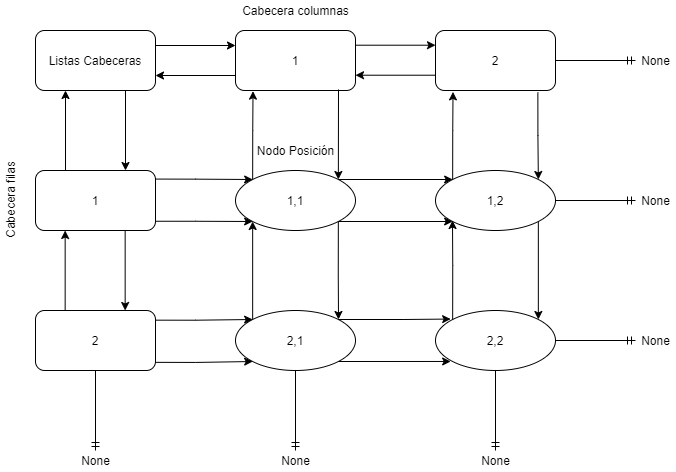

The diagram above was exported from draw.io. Its source (the exported page's mxGraphModel, read from the mxfile embedded in the PNG):
<mxGraphModel dx="1021" dy="529" grid="1" gridSize="10" guides="1" tooltips="1" connect="1" arrows="1" fold="1" page="1" pageScale="1" pageWidth="827" pageHeight="1169" math="0" shadow="0">
  <root>
    <mxCell id="0" />
    <mxCell id="1" parent="0" />
    <mxCell id="DmNMqFQA1DGPH7AU1y6g-3" value="" style="edgeStyle=orthogonalEdgeStyle;rounded=0;orthogonalLoop=1;jettySize=auto;html=1;entryX=0;entryY=0.25;entryDx=0;entryDy=0;exitX=1;exitY=0.25;exitDx=0;exitDy=0;" edge="1" parent="1" source="DmNMqFQA1DGPH7AU1y6g-1" target="DmNMqFQA1DGPH7AU1y6g-2">
      <mxGeometry relative="1" as="geometry" />
    </mxCell>
    <mxCell id="DmNMqFQA1DGPH7AU1y6g-9" value="" style="edgeStyle=orthogonalEdgeStyle;rounded=0;orthogonalLoop=1;jettySize=auto;html=1;entryX=0.75;entryY=0;entryDx=0;entryDy=0;exitX=0.75;exitY=1;exitDx=0;exitDy=0;" edge="1" parent="1" source="DmNMqFQA1DGPH7AU1y6g-1" target="DmNMqFQA1DGPH7AU1y6g-8">
      <mxGeometry relative="1" as="geometry" />
    </mxCell>
    <mxCell id="DmNMqFQA1DGPH7AU1y6g-1" value="Listas Cabeceras" style="rounded=1;whiteSpace=wrap;html=1;" vertex="1" parent="1">
      <mxGeometry x="80" y="110" width="120" height="60" as="geometry" />
    </mxCell>
    <mxCell id="DmNMqFQA1DGPH7AU1y6g-2" value="1" style="whiteSpace=wrap;html=1;rounded=1;" vertex="1" parent="1">
      <mxGeometry x="280" y="110" width="120" height="60" as="geometry" />
    </mxCell>
    <mxCell id="DmNMqFQA1DGPH7AU1y6g-29" value="" style="edgeStyle=orthogonalEdgeStyle;rounded=0;orthogonalLoop=1;jettySize=auto;html=1;endArrow=ERmandOne;endFill=0;" edge="1" parent="1" source="DmNMqFQA1DGPH7AU1y6g-4">
      <mxGeometry relative="1" as="geometry">
        <mxPoint x="680" y="140" as="targetPoint" />
      </mxGeometry>
    </mxCell>
    <mxCell id="DmNMqFQA1DGPH7AU1y6g-4" value="2" style="whiteSpace=wrap;html=1;rounded=1;" vertex="1" parent="1">
      <mxGeometry x="480" y="110" width="120" height="60" as="geometry" />
    </mxCell>
    <mxCell id="DmNMqFQA1DGPH7AU1y6g-15" value="" style="edgeStyle=orthogonalEdgeStyle;rounded=0;orthogonalLoop=1;jettySize=auto;html=1;entryX=0;entryY=1;entryDx=0;entryDy=0;exitX=1;exitY=1;exitDx=0;exitDy=0;" edge="1" parent="1" source="DmNMqFQA1DGPH7AU1y6g-14" target="DmNMqFQA1DGPH7AU1y6g-16">
      <mxGeometry relative="1" as="geometry" />
    </mxCell>
    <mxCell id="DmNMqFQA1DGPH7AU1y6g-8" value="1" style="whiteSpace=wrap;html=1;rounded=1;" vertex="1" parent="1">
      <mxGeometry x="80" y="250" width="120" height="60" as="geometry" />
    </mxCell>
    <mxCell id="DmNMqFQA1DGPH7AU1y6g-31" value="" style="edgeStyle=orthogonalEdgeStyle;rounded=0;orthogonalLoop=1;jettySize=auto;html=1;endArrow=ERmandOne;endFill=0;" edge="1" parent="1" source="DmNMqFQA1DGPH7AU1y6g-10">
      <mxGeometry relative="1" as="geometry">
        <mxPoint x="140" y="530" as="targetPoint" />
      </mxGeometry>
    </mxCell>
    <mxCell id="DmNMqFQA1DGPH7AU1y6g-10" value="2" style="rounded=1;whiteSpace=wrap;html=1;" vertex="1" parent="1">
      <mxGeometry x="80" y="390" width="120" height="60" as="geometry" />
    </mxCell>
    <mxCell id="DmNMqFQA1DGPH7AU1y6g-17" value="" style="edgeStyle=orthogonalEdgeStyle;rounded=0;orthogonalLoop=1;jettySize=auto;html=1;entryX=0;entryY=0;entryDx=0;entryDy=0;exitX=1;exitY=0;exitDx=0;exitDy=0;" edge="1" parent="1" source="DmNMqFQA1DGPH7AU1y6g-14" target="DmNMqFQA1DGPH7AU1y6g-16">
      <mxGeometry relative="1" as="geometry" />
    </mxCell>
    <mxCell id="DmNMqFQA1DGPH7AU1y6g-21" value="" style="edgeStyle=orthogonalEdgeStyle;rounded=0;orthogonalLoop=1;jettySize=auto;html=1;entryX=0;entryY=1;entryDx=0;entryDy=0;exitX=0;exitY=0;exitDx=0;exitDy=0;" edge="1" parent="1" source="DmNMqFQA1DGPH7AU1y6g-20" target="DmNMqFQA1DGPH7AU1y6g-14">
      <mxGeometry relative="1" as="geometry">
        <mxPoint x="340" y="350" as="targetPoint" />
      </mxGeometry>
    </mxCell>
    <mxCell id="DmNMqFQA1DGPH7AU1y6g-25" value="" style="edgeStyle=orthogonalEdgeStyle;rounded=0;orthogonalLoop=1;jettySize=auto;html=1;exitX=0;exitY=0;exitDx=0;exitDy=0;entryX=0.146;entryY=1.011;entryDx=0;entryDy=0;entryPerimeter=0;" edge="1" parent="1" source="DmNMqFQA1DGPH7AU1y6g-14" target="DmNMqFQA1DGPH7AU1y6g-2">
      <mxGeometry relative="1" as="geometry" />
    </mxCell>
    <mxCell id="DmNMqFQA1DGPH7AU1y6g-14" value="1,1" style="ellipse;whiteSpace=wrap;html=1;rounded=1;" vertex="1" parent="1">
      <mxGeometry x="280" y="250" width="120" height="60" as="geometry" />
    </mxCell>
    <mxCell id="DmNMqFQA1DGPH7AU1y6g-19" value="" style="edgeStyle=orthogonalEdgeStyle;rounded=0;orthogonalLoop=1;jettySize=auto;html=1;exitX=1;exitY=1;exitDx=0;exitDy=0;entryX=1;entryY=0;entryDx=0;entryDy=0;" edge="1" parent="1" source="DmNMqFQA1DGPH7AU1y6g-16" target="DmNMqFQA1DGPH7AU1y6g-18">
      <mxGeometry relative="1" as="geometry" />
    </mxCell>
    <mxCell id="DmNMqFQA1DGPH7AU1y6g-24" value="" style="edgeStyle=orthogonalEdgeStyle;rounded=0;orthogonalLoop=1;jettySize=auto;html=1;exitX=0;exitY=0;exitDx=0;exitDy=0;entryX=0.146;entryY=1.023;entryDx=0;entryDy=0;entryPerimeter=0;" edge="1" parent="1" source="DmNMqFQA1DGPH7AU1y6g-16" target="DmNMqFQA1DGPH7AU1y6g-4">
      <mxGeometry relative="1" as="geometry" />
    </mxCell>
    <mxCell id="DmNMqFQA1DGPH7AU1y6g-27" value="" style="edgeStyle=orthogonalEdgeStyle;rounded=0;orthogonalLoop=1;jettySize=auto;html=1;endArrow=ERmandOne;endFill=0;" edge="1" parent="1" source="DmNMqFQA1DGPH7AU1y6g-16">
      <mxGeometry relative="1" as="geometry">
        <mxPoint x="680" y="280" as="targetPoint" />
      </mxGeometry>
    </mxCell>
    <mxCell id="DmNMqFQA1DGPH7AU1y6g-16" value="1,2" style="ellipse;whiteSpace=wrap;html=1;rounded=1;" vertex="1" parent="1">
      <mxGeometry x="480" y="250" width="120" height="60" as="geometry" />
    </mxCell>
    <mxCell id="DmNMqFQA1DGPH7AU1y6g-33" value="" style="edgeStyle=orthogonalEdgeStyle;rounded=0;orthogonalLoop=1;jettySize=auto;html=1;endArrow=ERmandOne;endFill=0;" edge="1" parent="1" source="DmNMqFQA1DGPH7AU1y6g-18">
      <mxGeometry relative="1" as="geometry">
        <mxPoint x="680" y="420" as="targetPoint" />
      </mxGeometry>
    </mxCell>
    <mxCell id="DmNMqFQA1DGPH7AU1y6g-35" value="" style="edgeStyle=orthogonalEdgeStyle;rounded=0;orthogonalLoop=1;jettySize=auto;html=1;endArrow=ERmandOne;endFill=0;" edge="1" parent="1" source="DmNMqFQA1DGPH7AU1y6g-18">
      <mxGeometry relative="1" as="geometry">
        <mxPoint x="540" y="530" as="targetPoint" />
      </mxGeometry>
    </mxCell>
    <mxCell id="DmNMqFQA1DGPH7AU1y6g-18" value="2,2" style="ellipse;whiteSpace=wrap;html=1;rounded=1;" vertex="1" parent="1">
      <mxGeometry x="480" y="390" width="120" height="60" as="geometry" />
    </mxCell>
    <mxCell id="DmNMqFQA1DGPH7AU1y6g-37" value="" style="edgeStyle=orthogonalEdgeStyle;rounded=0;orthogonalLoop=1;jettySize=auto;html=1;endArrow=ERmandOne;endFill=0;" edge="1" parent="1" source="DmNMqFQA1DGPH7AU1y6g-20">
      <mxGeometry relative="1" as="geometry">
        <mxPoint x="340" y="530" as="targetPoint" />
      </mxGeometry>
    </mxCell>
    <mxCell id="DmNMqFQA1DGPH7AU1y6g-20" value="2,1" style="ellipse;whiteSpace=wrap;html=1;rounded=1;" vertex="1" parent="1">
      <mxGeometry x="280" y="390" width="120" height="60" as="geometry" />
    </mxCell>
    <mxCell id="DmNMqFQA1DGPH7AU1y6g-38" value="" style="endArrow=classic;html=1;exitX=0.25;exitY=0;exitDx=0;exitDy=0;entryX=0.25;entryY=1;entryDx=0;entryDy=0;" edge="1" parent="1" source="DmNMqFQA1DGPH7AU1y6g-8" target="DmNMqFQA1DGPH7AU1y6g-1">
      <mxGeometry width="50" height="50" relative="1" as="geometry">
        <mxPoint x="330" y="260" as="sourcePoint" />
        <mxPoint x="380" y="210" as="targetPoint" />
      </mxGeometry>
    </mxCell>
    <mxCell id="DmNMqFQA1DGPH7AU1y6g-39" value="" style="edgeStyle=orthogonalEdgeStyle;rounded=0;orthogonalLoop=1;jettySize=auto;html=1;entryX=0.75;entryY=0;entryDx=0;entryDy=0;exitX=0.75;exitY=1;exitDx=0;exitDy=0;" edge="1" parent="1">
      <mxGeometry relative="1" as="geometry">
        <mxPoint x="169.66" y="310" as="sourcePoint" />
        <mxPoint x="169.66" y="390" as="targetPoint" />
      </mxGeometry>
    </mxCell>
    <mxCell id="DmNMqFQA1DGPH7AU1y6g-40" value="" style="endArrow=classic;html=1;exitX=0.25;exitY=0;exitDx=0;exitDy=0;entryX=0.25;entryY=1;entryDx=0;entryDy=0;" edge="1" parent="1">
      <mxGeometry width="50" height="50" relative="1" as="geometry">
        <mxPoint x="109.66" y="390" as="sourcePoint" />
        <mxPoint x="109.66" y="310" as="targetPoint" />
      </mxGeometry>
    </mxCell>
    <mxCell id="DmNMqFQA1DGPH7AU1y6g-41" value="" style="endArrow=classic;html=1;exitX=0;exitY=0.75;exitDx=0;exitDy=0;entryX=1;entryY=0.75;entryDx=0;entryDy=0;" edge="1" parent="1" source="DmNMqFQA1DGPH7AU1y6g-2" target="DmNMqFQA1DGPH7AU1y6g-1">
      <mxGeometry width="50" height="50" relative="1" as="geometry">
        <mxPoint x="280" y="260" as="sourcePoint" />
        <mxPoint x="330" y="210" as="targetPoint" />
      </mxGeometry>
    </mxCell>
    <mxCell id="DmNMqFQA1DGPH7AU1y6g-42" value="" style="edgeStyle=orthogonalEdgeStyle;rounded=0;orthogonalLoop=1;jettySize=auto;html=1;entryX=0;entryY=0.25;entryDx=0;entryDy=0;exitX=1;exitY=0.25;exitDx=0;exitDy=0;" edge="1" parent="1">
      <mxGeometry relative="1" as="geometry">
        <mxPoint x="400" y="124.71000000000001" as="sourcePoint" />
        <mxPoint x="480" y="124.71000000000001" as="targetPoint" />
      </mxGeometry>
    </mxCell>
    <mxCell id="DmNMqFQA1DGPH7AU1y6g-43" value="" style="endArrow=classic;html=1;exitX=0;exitY=0.75;exitDx=0;exitDy=0;entryX=1;entryY=0.75;entryDx=0;entryDy=0;" edge="1" parent="1">
      <mxGeometry width="50" height="50" relative="1" as="geometry">
        <mxPoint x="480" y="154.71" as="sourcePoint" />
        <mxPoint x="400" y="154.71" as="targetPoint" />
      </mxGeometry>
    </mxCell>
    <mxCell id="DmNMqFQA1DGPH7AU1y6g-44" value="" style="edgeStyle=orthogonalEdgeStyle;rounded=0;orthogonalLoop=1;jettySize=auto;html=1;exitX=1;exitY=1;exitDx=0;exitDy=0;entryX=0;entryY=1;entryDx=0;entryDy=0;" edge="1" parent="1" target="DmNMqFQA1DGPH7AU1y6g-14">
      <mxGeometry relative="1" as="geometry">
        <mxPoint x="200.00093335387712" y="300.7502314277783" as="sourcePoint" />
        <mxPoint x="300" y="301" as="targetPoint" />
      </mxGeometry>
    </mxCell>
    <mxCell id="DmNMqFQA1DGPH7AU1y6g-45" value="" style="edgeStyle=orthogonalEdgeStyle;rounded=0;orthogonalLoop=1;jettySize=auto;html=1;exitX=1;exitY=0;exitDx=0;exitDy=0;entryX=0;entryY=0;entryDx=0;entryDy=0;" edge="1" parent="1" target="DmNMqFQA1DGPH7AU1y6g-14">
      <mxGeometry relative="1" as="geometry">
        <mxPoint x="200.00093335387712" y="258.5697685722216" as="sourcePoint" />
        <mxPoint x="290" y="259" as="targetPoint" />
      </mxGeometry>
    </mxCell>
    <mxCell id="DmNMqFQA1DGPH7AU1y6g-50" value="" style="edgeStyle=orthogonalEdgeStyle;rounded=0;orthogonalLoop=1;jettySize=auto;html=1;exitX=1;exitY=1;exitDx=0;exitDy=0;entryX=0;entryY=1;entryDx=0;entryDy=0;" edge="1" parent="1" target="DmNMqFQA1DGPH7AU1y6g-20">
      <mxGeometry relative="1" as="geometry">
        <mxPoint x="200.00093335387703" y="441.85023142777834" as="sourcePoint" />
        <mxPoint x="297.3290666461231" y="442.19023142777826" as="targetPoint" />
      </mxGeometry>
    </mxCell>
    <mxCell id="DmNMqFQA1DGPH7AU1y6g-51" value="" style="edgeStyle=orthogonalEdgeStyle;rounded=0;orthogonalLoop=1;jettySize=auto;html=1;exitX=1;exitY=0;exitDx=0;exitDy=0;entryX=0;entryY=0;entryDx=0;entryDy=0;" edge="1" parent="1" target="DmNMqFQA1DGPH7AU1y6g-20">
      <mxGeometry relative="1" as="geometry">
        <mxPoint x="200.00093335387703" y="399.66976857222164" as="sourcePoint" />
        <mxPoint x="297.3290666461231" y="400.0097685722218" as="targetPoint" />
      </mxGeometry>
    </mxCell>
    <mxCell id="DmNMqFQA1DGPH7AU1y6g-52" value="" style="edgeStyle=orthogonalEdgeStyle;rounded=0;orthogonalLoop=1;jettySize=auto;html=1;entryX=0;entryY=1;entryDx=0;entryDy=0;exitX=1;exitY=1;exitDx=0;exitDy=0;" edge="1" parent="1" source="DmNMqFQA1DGPH7AU1y6g-20">
      <mxGeometry relative="1" as="geometry">
        <mxPoint x="379.99640687119273" y="440.9732034355965" as="sourcePoint" />
        <mxPoint x="495.1435931288095" y="440.97320343559534" as="targetPoint" />
      </mxGeometry>
    </mxCell>
    <mxCell id="DmNMqFQA1DGPH7AU1y6g-53" value="" style="edgeStyle=orthogonalEdgeStyle;rounded=0;orthogonalLoop=1;jettySize=auto;html=1;entryX=0;entryY=0;entryDx=0;entryDy=0;exitX=1;exitY=0;exitDx=0;exitDy=0;" edge="1" parent="1" source="DmNMqFQA1DGPH7AU1y6g-20">
      <mxGeometry relative="1" as="geometry">
        <mxPoint x="379.99640687119273" y="398.5467965644036" as="sourcePoint" />
        <mxPoint x="495.1435931288095" y="398.54679656440476" as="targetPoint" />
      </mxGeometry>
    </mxCell>
    <mxCell id="DmNMqFQA1DGPH7AU1y6g-54" value="Cabecera filas" style="text;html=1;align=center;verticalAlign=middle;resizable=0;points=[];autosize=1;strokeColor=none;rotation=-90;" vertex="1" parent="1">
      <mxGeometry x="10" y="270" width="90" height="20" as="geometry" />
    </mxCell>
    <mxCell id="DmNMqFQA1DGPH7AU1y6g-55" value="Cabecera columnas" style="text;html=1;align=center;verticalAlign=middle;resizable=0;points=[];autosize=1;strokeColor=none;rotation=0;" vertex="1" parent="1">
      <mxGeometry x="280" y="80" width="120" height="20" as="geometry" />
    </mxCell>
    <mxCell id="DmNMqFQA1DGPH7AU1y6g-56" value="None" style="text;html=1;align=center;verticalAlign=middle;resizable=0;points=[];autosize=1;strokeColor=none;" vertex="1" parent="1">
      <mxGeometry x="680" y="130" width="40" height="20" as="geometry" />
    </mxCell>
    <mxCell id="DmNMqFQA1DGPH7AU1y6g-57" value="None" style="text;html=1;align=center;verticalAlign=middle;resizable=0;points=[];autosize=1;strokeColor=none;" vertex="1" parent="1">
      <mxGeometry x="680" y="270" width="40" height="20" as="geometry" />
    </mxCell>
    <mxCell id="DmNMqFQA1DGPH7AU1y6g-58" value="None" style="text;html=1;align=center;verticalAlign=middle;resizable=0;points=[];autosize=1;strokeColor=none;" vertex="1" parent="1">
      <mxGeometry x="680" y="410" width="40" height="20" as="geometry" />
    </mxCell>
    <mxCell id="DmNMqFQA1DGPH7AU1y6g-59" value="None" style="text;html=1;align=center;verticalAlign=middle;resizable=0;points=[];autosize=1;strokeColor=none;" vertex="1" parent="1">
      <mxGeometry x="520" y="530" width="40" height="20" as="geometry" />
    </mxCell>
    <mxCell id="DmNMqFQA1DGPH7AU1y6g-60" value="None" style="text;html=1;align=center;verticalAlign=middle;resizable=0;points=[];autosize=1;strokeColor=none;" vertex="1" parent="1">
      <mxGeometry x="320" y="530" width="40" height="20" as="geometry" />
    </mxCell>
    <mxCell id="DmNMqFQA1DGPH7AU1y6g-61" value="None" style="text;html=1;align=center;verticalAlign=middle;resizable=0;points=[];autosize=1;strokeColor=none;" vertex="1" parent="1">
      <mxGeometry x="120" y="530" width="40" height="20" as="geometry" />
    </mxCell>
    <mxCell id="DmNMqFQA1DGPH7AU1y6g-63" value="" style="endArrow=classic;html=1;entryX=1;entryY=0;entryDx=0;entryDy=0;" edge="1" parent="1" target="DmNMqFQA1DGPH7AU1y6g-14">
      <mxGeometry width="50" height="50" relative="1" as="geometry">
        <mxPoint x="383" y="169" as="sourcePoint" />
        <mxPoint x="360" y="230" as="targetPoint" />
      </mxGeometry>
    </mxCell>
    <mxCell id="DmNMqFQA1DGPH7AU1y6g-64" value="" style="edgeStyle=orthogonalEdgeStyle;rounded=0;orthogonalLoop=1;jettySize=auto;html=1;exitX=1;exitY=1;exitDx=0;exitDy=0;" edge="1" parent="1" source="DmNMqFQA1DGPH7AU1y6g-14">
      <mxGeometry relative="1" as="geometry">
        <mxPoint x="380" y="310" as="sourcePoint" />
        <mxPoint x="383" y="399" as="targetPoint" />
      </mxGeometry>
    </mxCell>
    <mxCell id="DmNMqFQA1DGPH7AU1y6g-65" value="" style="edgeStyle=orthogonalEdgeStyle;rounded=0;orthogonalLoop=1;jettySize=auto;html=1;exitX=0.853;exitY=1.034;exitDx=0;exitDy=0;entryX=1;entryY=0;entryDx=0;entryDy=0;exitPerimeter=0;" edge="1" parent="1" source="DmNMqFQA1DGPH7AU1y6g-4" target="DmNMqFQA1DGPH7AU1y6g-16">
      <mxGeometry relative="1" as="geometry">
        <mxPoint x="317.3710839211418" y="321.11146320095827" as="sourcePoint" />
        <mxPoint x="317.3710839211418" y="418.8885367990416" as="targetPoint" />
        <Array as="points">
          <mxPoint x="583" y="215" />
          <mxPoint x="583" y="215" />
        </Array>
      </mxGeometry>
    </mxCell>
    <mxCell id="DmNMqFQA1DGPH7AU1y6g-66" value="" style="edgeStyle=orthogonalEdgeStyle;rounded=0;orthogonalLoop=1;jettySize=auto;html=1;exitX=0;exitY=0;exitDx=0;exitDy=0;" edge="1" parent="1" source="DmNMqFQA1DGPH7AU1y6g-18">
      <mxGeometry relative="1" as="geometry">
        <mxPoint x="507.329066646123" y="268.90976857222176" as="sourcePoint" />
        <mxPoint x="497" y="300" as="targetPoint" />
      </mxGeometry>
    </mxCell>
    <mxCell id="DmNMqFQA1DGPH7AU1y6g-67" value="Nodo Posición" style="text;html=1;align=center;verticalAlign=middle;resizable=0;points=[];autosize=1;strokeColor=none;" vertex="1" parent="1">
      <mxGeometry x="295" y="220" width="90" height="20" as="geometry" />
    </mxCell>
  </root>
</mxGraphModel>